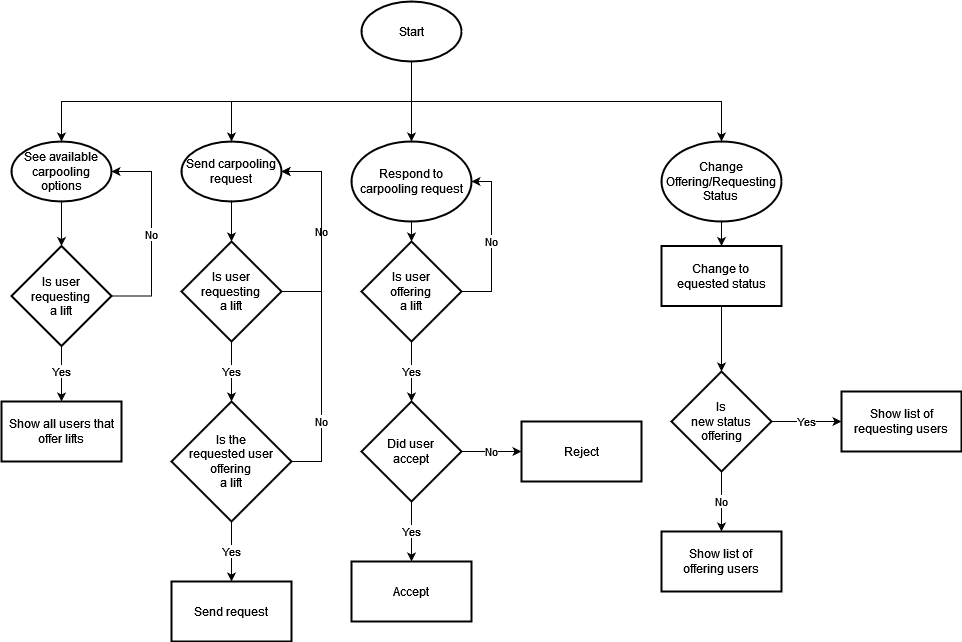

The diagram above was exported from draw.io. Its source (the exported page's mxGraphModel, read from the mxfile embedded in the PNG):
<mxGraphModel dx="2074" dy="1106" grid="1" gridSize="10" guides="1" tooltips="1" connect="1" arrows="1" fold="1" page="1" pageScale="1" pageWidth="827" pageHeight="1169" math="0" shadow="0">
  <root>
    <mxCell id="WIyWlLk6GJQsqaUBKTNV-0" />
    <mxCell id="WIyWlLk6GJQsqaUBKTNV-1" parent="WIyWlLk6GJQsqaUBKTNV-0" />
    <mxCell id="dRSy1wfJqejwfT8ZDo_o-2" value="" style="edgeStyle=orthogonalEdgeStyle;rounded=0;orthogonalLoop=1;jettySize=auto;html=1;exitX=0.5;exitY=1;exitDx=0;exitDy=0;exitPerimeter=0;" edge="1" parent="WIyWlLk6GJQsqaUBKTNV-1" source="dRSy1wfJqejwfT8ZDo_o-0" target="dRSy1wfJqejwfT8ZDo_o-1">
      <mxGeometry relative="1" as="geometry" />
    </mxCell>
    <mxCell id="dRSy1wfJqejwfT8ZDo_o-23" style="edgeStyle=orthogonalEdgeStyle;rounded=0;orthogonalLoop=1;jettySize=auto;html=1;exitX=0.5;exitY=1;exitDx=0;exitDy=0;exitPerimeter=0;" edge="1" parent="WIyWlLk6GJQsqaUBKTNV-1" source="dRSy1wfJqejwfT8ZDo_o-0" target="dRSy1wfJqejwfT8ZDo_o-11">
      <mxGeometry relative="1" as="geometry" />
    </mxCell>
    <mxCell id="dRSy1wfJqejwfT8ZDo_o-36" style="edgeStyle=orthogonalEdgeStyle;rounded=0;orthogonalLoop=1;jettySize=auto;html=1;exitX=0.5;exitY=1;exitDx=0;exitDy=0;exitPerimeter=0;" edge="1" parent="WIyWlLk6GJQsqaUBKTNV-1" source="dRSy1wfJqejwfT8ZDo_o-0" target="dRSy1wfJqejwfT8ZDo_o-24">
      <mxGeometry relative="1" as="geometry" />
    </mxCell>
    <mxCell id="dRSy1wfJqejwfT8ZDo_o-51" style="edgeStyle=orthogonalEdgeStyle;rounded=0;orthogonalLoop=1;jettySize=auto;html=1;exitX=0.5;exitY=1;exitDx=0;exitDy=0;exitPerimeter=0;" edge="1" parent="WIyWlLk6GJQsqaUBKTNV-1" source="dRSy1wfJqejwfT8ZDo_o-0" target="dRSy1wfJqejwfT8ZDo_o-37">
      <mxGeometry relative="1" as="geometry" />
    </mxCell>
    <mxCell id="dRSy1wfJqejwfT8ZDo_o-0" value="&lt;div&gt;Start&lt;/div&gt;" style="strokeWidth=2;html=1;shape=mxgraph.flowchart.start_1;whiteSpace=wrap;" vertex="1" parent="WIyWlLk6GJQsqaUBKTNV-1">
      <mxGeometry x="480" y="240" width="100" height="60" as="geometry" />
    </mxCell>
    <mxCell id="dRSy1wfJqejwfT8ZDo_o-4" value="" style="edgeStyle=orthogonalEdgeStyle;rounded=0;orthogonalLoop=1;jettySize=auto;html=1;entryX=0.5;entryY=0;entryDx=0;entryDy=0;" edge="1" parent="WIyWlLk6GJQsqaUBKTNV-1" source="dRSy1wfJqejwfT8ZDo_o-1" target="dRSy1wfJqejwfT8ZDo_o-14">
      <mxGeometry relative="1" as="geometry">
        <mxPoint x="180" y="480" as="targetPoint" />
      </mxGeometry>
    </mxCell>
    <mxCell id="dRSy1wfJqejwfT8ZDo_o-1" value="See available carpooling options" style="strokeWidth=2;html=1;shape=mxgraph.flowchart.start_1;whiteSpace=wrap;" vertex="1" parent="WIyWlLk6GJQsqaUBKTNV-1">
      <mxGeometry x="130" y="380" width="100" height="60" as="geometry" />
    </mxCell>
    <mxCell id="dRSy1wfJqejwfT8ZDo_o-10" value="Yes" style="edgeStyle=orthogonalEdgeStyle;rounded=0;orthogonalLoop=1;jettySize=auto;html=1;" edge="1" parent="WIyWlLk6GJQsqaUBKTNV-1" target="dRSy1wfJqejwfT8ZDo_o-9">
      <mxGeometry relative="1" as="geometry">
        <mxPoint x="180" y="580" as="sourcePoint" />
      </mxGeometry>
    </mxCell>
    <mxCell id="dRSy1wfJqejwfT8ZDo_o-9" value="Show all users that offer lifts" style="whiteSpace=wrap;html=1;strokeWidth=2;" vertex="1" parent="WIyWlLk6GJQsqaUBKTNV-1">
      <mxGeometry x="120" y="640" width="120" height="60" as="geometry" />
    </mxCell>
    <mxCell id="dRSy1wfJqejwfT8ZDo_o-13" value="" style="edgeStyle=orthogonalEdgeStyle;rounded=0;orthogonalLoop=1;jettySize=auto;html=1;" edge="1" parent="WIyWlLk6GJQsqaUBKTNV-1" source="dRSy1wfJqejwfT8ZDo_o-11" target="dRSy1wfJqejwfT8ZDo_o-12">
      <mxGeometry relative="1" as="geometry" />
    </mxCell>
    <mxCell id="dRSy1wfJqejwfT8ZDo_o-11" value="Send carpooling request" style="strokeWidth=2;html=1;shape=mxgraph.flowchart.start_1;whiteSpace=wrap;" vertex="1" parent="WIyWlLk6GJQsqaUBKTNV-1">
      <mxGeometry x="300" y="380" width="100" height="60" as="geometry" />
    </mxCell>
    <mxCell id="dRSy1wfJqejwfT8ZDo_o-16" value="No" style="edgeStyle=orthogonalEdgeStyle;rounded=0;orthogonalLoop=1;jettySize=auto;html=1;entryX=1;entryY=0.5;entryDx=0;entryDy=0;entryPerimeter=0;" edge="1" parent="WIyWlLk6GJQsqaUBKTNV-1" source="dRSy1wfJqejwfT8ZDo_o-12" target="dRSy1wfJqejwfT8ZDo_o-11">
      <mxGeometry relative="1" as="geometry">
        <Array as="points">
          <mxPoint x="440" y="530" />
          <mxPoint x="440" y="410" />
        </Array>
      </mxGeometry>
    </mxCell>
    <mxCell id="dRSy1wfJqejwfT8ZDo_o-18" value="Yes" style="edgeStyle=orthogonalEdgeStyle;rounded=0;orthogonalLoop=1;jettySize=auto;html=1;" edge="1" parent="WIyWlLk6GJQsqaUBKTNV-1" source="dRSy1wfJqejwfT8ZDo_o-12" target="dRSy1wfJqejwfT8ZDo_o-17">
      <mxGeometry relative="1" as="geometry" />
    </mxCell>
    <mxCell id="dRSy1wfJqejwfT8ZDo_o-12" value="Is user&lt;br&gt;requesting&lt;br&gt;a lift" style="rhombus;whiteSpace=wrap;html=1;strokeWidth=2;" vertex="1" parent="WIyWlLk6GJQsqaUBKTNV-1">
      <mxGeometry x="300" y="480" width="100" height="100" as="geometry" />
    </mxCell>
    <mxCell id="dRSy1wfJqejwfT8ZDo_o-15" value="No" style="edgeStyle=orthogonalEdgeStyle;rounded=0;orthogonalLoop=1;jettySize=auto;html=1;exitX=1;exitY=0.5;exitDx=0;exitDy=0;entryX=1;entryY=0.5;entryDx=0;entryDy=0;entryPerimeter=0;" edge="1" parent="WIyWlLk6GJQsqaUBKTNV-1" source="dRSy1wfJqejwfT8ZDo_o-14" target="dRSy1wfJqejwfT8ZDo_o-1">
      <mxGeometry relative="1" as="geometry">
        <Array as="points">
          <mxPoint x="270" y="535" />
          <mxPoint x="270" y="410" />
        </Array>
      </mxGeometry>
    </mxCell>
    <mxCell id="dRSy1wfJqejwfT8ZDo_o-14" value="Is user requesting&lt;br&gt;a lift" style="rhombus;whiteSpace=wrap;html=1;strokeWidth=2;" vertex="1" parent="WIyWlLk6GJQsqaUBKTNV-1">
      <mxGeometry x="130" y="484.5" width="100" height="100" as="geometry" />
    </mxCell>
    <mxCell id="dRSy1wfJqejwfT8ZDo_o-19" value="No" style="edgeStyle=orthogonalEdgeStyle;rounded=0;orthogonalLoop=1;jettySize=auto;html=1;entryX=1;entryY=0.5;entryDx=0;entryDy=0;entryPerimeter=0;" edge="1" parent="WIyWlLk6GJQsqaUBKTNV-1" source="dRSy1wfJqejwfT8ZDo_o-17" target="dRSy1wfJqejwfT8ZDo_o-11">
      <mxGeometry x="-0.6111" relative="1" as="geometry">
        <Array as="points">
          <mxPoint x="440" y="700" />
          <mxPoint x="440" y="410" />
        </Array>
        <mxPoint as="offset" />
      </mxGeometry>
    </mxCell>
    <mxCell id="dRSy1wfJqejwfT8ZDo_o-22" value="Yes" style="edgeStyle=orthogonalEdgeStyle;rounded=0;orthogonalLoop=1;jettySize=auto;html=1;" edge="1" parent="WIyWlLk6GJQsqaUBKTNV-1" source="dRSy1wfJqejwfT8ZDo_o-17" target="dRSy1wfJqejwfT8ZDo_o-21">
      <mxGeometry relative="1" as="geometry" />
    </mxCell>
    <mxCell id="dRSy1wfJqejwfT8ZDo_o-17" value="Is the &lt;br&gt;requested user offering&lt;br&gt; a lift" style="rhombus;whiteSpace=wrap;html=1;strokeWidth=2;" vertex="1" parent="WIyWlLk6GJQsqaUBKTNV-1">
      <mxGeometry x="290" y="640" width="120" height="120" as="geometry" />
    </mxCell>
    <mxCell id="dRSy1wfJqejwfT8ZDo_o-21" value="Send request" style="whiteSpace=wrap;html=1;strokeWidth=2;" vertex="1" parent="WIyWlLk6GJQsqaUBKTNV-1">
      <mxGeometry x="290" y="820" width="120" height="60" as="geometry" />
    </mxCell>
    <mxCell id="dRSy1wfJqejwfT8ZDo_o-26" style="edgeStyle=orthogonalEdgeStyle;rounded=0;orthogonalLoop=1;jettySize=auto;html=1;" edge="1" parent="WIyWlLk6GJQsqaUBKTNV-1" source="dRSy1wfJqejwfT8ZDo_o-24" target="dRSy1wfJqejwfT8ZDo_o-25">
      <mxGeometry relative="1" as="geometry" />
    </mxCell>
    <mxCell id="dRSy1wfJqejwfT8ZDo_o-24" value="Respond to carpooling request" style="strokeWidth=2;html=1;shape=mxgraph.flowchart.start_1;whiteSpace=wrap;" vertex="1" parent="WIyWlLk6GJQsqaUBKTNV-1">
      <mxGeometry x="470" y="380" width="120" height="80" as="geometry" />
    </mxCell>
    <mxCell id="dRSy1wfJqejwfT8ZDo_o-27" value="No" style="edgeStyle=orthogonalEdgeStyle;rounded=0;orthogonalLoop=1;jettySize=auto;html=1;entryX=1;entryY=0.5;entryDx=0;entryDy=0;entryPerimeter=0;" edge="1" parent="WIyWlLk6GJQsqaUBKTNV-1" source="dRSy1wfJqejwfT8ZDo_o-25" target="dRSy1wfJqejwfT8ZDo_o-24">
      <mxGeometry relative="1" as="geometry">
        <Array as="points">
          <mxPoint x="610" y="530" />
          <mxPoint x="610" y="420" />
        </Array>
      </mxGeometry>
    </mxCell>
    <mxCell id="dRSy1wfJqejwfT8ZDo_o-29" value="Yes" style="edgeStyle=orthogonalEdgeStyle;rounded=0;orthogonalLoop=1;jettySize=auto;html=1;entryX=0.5;entryY=0;entryDx=0;entryDy=0;" edge="1" parent="WIyWlLk6GJQsqaUBKTNV-1" source="dRSy1wfJqejwfT8ZDo_o-25" target="dRSy1wfJqejwfT8ZDo_o-31">
      <mxGeometry relative="1" as="geometry">
        <mxPoint x="530" y="660" as="targetPoint" />
      </mxGeometry>
    </mxCell>
    <mxCell id="dRSy1wfJqejwfT8ZDo_o-25" value="Is user&lt;br&gt;offering&lt;br&gt;a lift" style="rhombus;whiteSpace=wrap;html=1;strokeWidth=2;" vertex="1" parent="WIyWlLk6GJQsqaUBKTNV-1">
      <mxGeometry x="480" y="480" width="100" height="100" as="geometry" />
    </mxCell>
    <mxCell id="dRSy1wfJqejwfT8ZDo_o-30" value="Accept" style="whiteSpace=wrap;html=1;strokeWidth=2;" vertex="1" parent="WIyWlLk6GJQsqaUBKTNV-1">
      <mxGeometry x="470" y="800" width="120" height="60" as="geometry" />
    </mxCell>
    <mxCell id="dRSy1wfJqejwfT8ZDo_o-34" value="No" style="edgeStyle=orthogonalEdgeStyle;rounded=0;orthogonalLoop=1;jettySize=auto;html=1;" edge="1" parent="WIyWlLk6GJQsqaUBKTNV-1" source="dRSy1wfJqejwfT8ZDo_o-31" target="dRSy1wfJqejwfT8ZDo_o-33">
      <mxGeometry relative="1" as="geometry" />
    </mxCell>
    <mxCell id="dRSy1wfJqejwfT8ZDo_o-35" value="Yes" style="edgeStyle=orthogonalEdgeStyle;rounded=0;orthogonalLoop=1;jettySize=auto;html=1;exitX=0.5;exitY=1;exitDx=0;exitDy=0;" edge="1" parent="WIyWlLk6GJQsqaUBKTNV-1" source="dRSy1wfJqejwfT8ZDo_o-31" target="dRSy1wfJqejwfT8ZDo_o-30">
      <mxGeometry relative="1" as="geometry" />
    </mxCell>
    <mxCell id="dRSy1wfJqejwfT8ZDo_o-31" value="Did user&lt;br&gt;accept" style="rhombus;whiteSpace=wrap;html=1;strokeWidth=2;" vertex="1" parent="WIyWlLk6GJQsqaUBKTNV-1">
      <mxGeometry x="480" y="640" width="100" height="100" as="geometry" />
    </mxCell>
    <mxCell id="dRSy1wfJqejwfT8ZDo_o-33" value="Reject" style="whiteSpace=wrap;html=1;strokeWidth=2;" vertex="1" parent="WIyWlLk6GJQsqaUBKTNV-1">
      <mxGeometry x="640" y="660" width="120" height="60" as="geometry" />
    </mxCell>
    <mxCell id="dRSy1wfJqejwfT8ZDo_o-40" value="" style="edgeStyle=orthogonalEdgeStyle;rounded=0;orthogonalLoop=1;jettySize=auto;html=1;" edge="1" parent="WIyWlLk6GJQsqaUBKTNV-1" source="dRSy1wfJqejwfT8ZDo_o-37">
      <mxGeometry relative="1" as="geometry">
        <mxPoint x="840" y="484.5" as="targetPoint" />
      </mxGeometry>
    </mxCell>
    <mxCell id="dRSy1wfJqejwfT8ZDo_o-37" value="Change&lt;br&gt;Offering/Requesting&lt;br&gt;Status" style="strokeWidth=2;html=1;shape=mxgraph.flowchart.start_1;whiteSpace=wrap;" vertex="1" parent="WIyWlLk6GJQsqaUBKTNV-1">
      <mxGeometry x="780" y="380" width="120" height="80" as="geometry" />
    </mxCell>
    <mxCell id="dRSy1wfJqejwfT8ZDo_o-46" style="edgeStyle=orthogonalEdgeStyle;rounded=0;orthogonalLoop=1;jettySize=auto;html=1;" edge="1" parent="WIyWlLk6GJQsqaUBKTNV-1" source="dRSy1wfJqejwfT8ZDo_o-41" target="dRSy1wfJqejwfT8ZDo_o-45">
      <mxGeometry relative="1" as="geometry" />
    </mxCell>
    <mxCell id="dRSy1wfJqejwfT8ZDo_o-41" value="Change to&lt;br&gt;equested status" style="whiteSpace=wrap;html=1;strokeWidth=2;" vertex="1" parent="WIyWlLk6GJQsqaUBKTNV-1">
      <mxGeometry x="780" y="484.5" width="120" height="60" as="geometry" />
    </mxCell>
    <mxCell id="dRSy1wfJqejwfT8ZDo_o-48" value="Yes" style="edgeStyle=orthogonalEdgeStyle;rounded=0;orthogonalLoop=1;jettySize=auto;html=1;" edge="1" parent="WIyWlLk6GJQsqaUBKTNV-1" source="dRSy1wfJqejwfT8ZDo_o-45" target="dRSy1wfJqejwfT8ZDo_o-47">
      <mxGeometry relative="1" as="geometry" />
    </mxCell>
    <mxCell id="dRSy1wfJqejwfT8ZDo_o-50" value="No" style="edgeStyle=orthogonalEdgeStyle;rounded=0;orthogonalLoop=1;jettySize=auto;html=1;" edge="1" parent="WIyWlLk6GJQsqaUBKTNV-1" source="dRSy1wfJqejwfT8ZDo_o-45" target="dRSy1wfJqejwfT8ZDo_o-49">
      <mxGeometry relative="1" as="geometry" />
    </mxCell>
    <mxCell id="dRSy1wfJqejwfT8ZDo_o-45" value="Is &lt;br&gt;new status offering" style="rhombus;whiteSpace=wrap;html=1;strokeWidth=2;" vertex="1" parent="WIyWlLk6GJQsqaUBKTNV-1">
      <mxGeometry x="790" y="610" width="100" height="100" as="geometry" />
    </mxCell>
    <mxCell id="dRSy1wfJqejwfT8ZDo_o-47" value="Show list of requesting users" style="whiteSpace=wrap;html=1;strokeWidth=2;" vertex="1" parent="WIyWlLk6GJQsqaUBKTNV-1">
      <mxGeometry x="960" y="630" width="120" height="60" as="geometry" />
    </mxCell>
    <mxCell id="dRSy1wfJqejwfT8ZDo_o-49" value="Show list of&lt;br&gt;offering users" style="whiteSpace=wrap;html=1;strokeWidth=2;" vertex="1" parent="WIyWlLk6GJQsqaUBKTNV-1">
      <mxGeometry x="780" y="770" width="120" height="60" as="geometry" />
    </mxCell>
  </root>
</mxGraphModel>